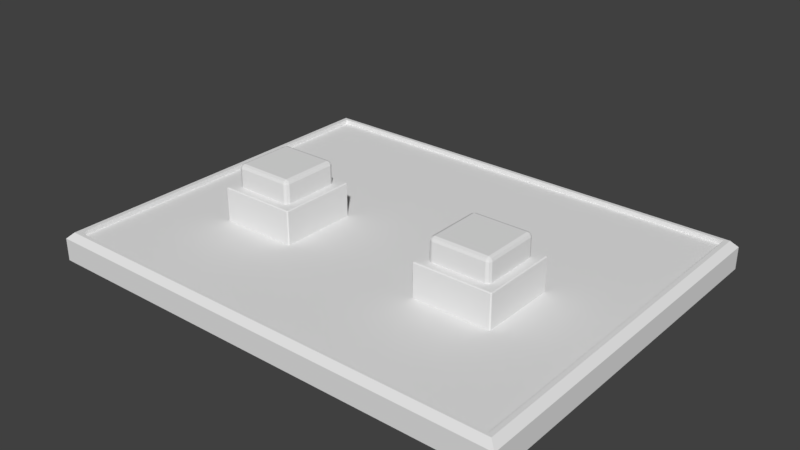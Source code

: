 # Source: HappyPanel.blend  (saved by Blender 2.79.0; exported with 4.5.12 LTS)
import bpy
from mathutils import Matrix  # noqa: F401  (used for matrix-valued properties, if any)

bpy.ops.wm.read_factory_settings(use_empty=True)
scene = bpy.context.scene
scene.name = 'Scene'

# ---- collections
col_collection_1 = bpy.data.collections.new('Collection 1'); scene.collection.children.link(col_collection_1)

# ---- world
world_world = bpy.data.worlds.new('World'); scene.world = world_world
world_world.color = (0.05088, 0.05088, 0.05088)
world_world.use_sun_shadow = False
world_world.sun_shadow_jitter_overblur = 0.0
world_world.cycles.sampling_method = 'MANUAL'

# ---- meshes
me_cube_005 = bpy.data.meshes.new('Cube.005')
me_cube_005.from_pydata([(-0.1655, -0.1655, -0.07746), (-0.1655, -0.1655, 0.07746), (-0.1655, 0.1655, -0.07746), (-0.1655, 0.1655, 0.07746), (0.1655, -0.1655, -0.07746), (0.1655, -0.1655, 0.07746), (0.1655, 0.1655, -0.07746), (0.1655, 0.1655, 0.07746)], [], [(0, 1, 3, 2), (2, 3, 7, 6), (6, 7, 5, 4), (4, 5, 1, 0), (2, 6, 4, 0), (7, 3, 1, 5)])
me_cube_005.use_remesh_preserve_volume = False
me_cube_005.use_remesh_preserve_attributes = False
me_cube_005.use_mirror_vertex_groups = False
me_cube_005.update()
me_cube_004 = bpy.data.meshes.new('Cube.004')
me_cube_004.from_pydata([(-0.1275, -0.1275, -0.05967), (-0.1275, -0.1275, 0.05967), (-0.1275, 0.1275, -0.05967), (-0.1275, 0.1275, 0.05967), (0.1275, -0.1275, -0.05967), (0.1275, -0.1275, 0.05967), (0.1275, 0.1275, -0.05967), (0.1275, 0.1275, 0.05967)], [], [(0, 1, 3, 2), (2, 3, 7, 6), (6, 7, 5, 4), (4, 5, 1, 0), (2, 6, 4, 0), (7, 3, 1, 5)])
me_cube_004.use_remesh_preserve_volume = False
me_cube_004.use_remesh_preserve_attributes = False
me_cube_004.use_mirror_vertex_groups = False
me_cube_004.update()
me_cube_003 = bpy.data.meshes.new('Cube.003')
me_cube_003.from_pydata([(-0.1275, -0.1275, -0.05967), (-0.1275, -0.1275, 0.05967), (-0.1275, 0.1275, -0.05967), (-0.1275, 0.1275, 0.05967), (0.1275, -0.1275, -0.05967), (0.1275, -0.1275, 0.05967), (0.1275, 0.1275, -0.05967), (0.1275, 0.1275, 0.05967)], [], [(0, 1, 3, 2), (2, 3, 7, 6), (6, 7, 5, 4), (4, 5, 1, 0), (2, 6, 4, 0), (7, 3, 1, 5)])
me_cube_003.use_remesh_preserve_volume = False
me_cube_003.use_remesh_preserve_attributes = False
me_cube_003.use_mirror_vertex_groups = False
me_cube_003.update()
me_cube_002 = bpy.data.meshes.new('Cube.002')
me_cube_002.from_pydata([(-0.1655, -0.1655, -0.07746), (-0.1655, -0.1655, 0.07746), (-0.1655, 0.1655, -0.07746), (-0.1655, 0.1655, 0.07746), (0.1655, -0.1655, -0.07746), (0.1655, -0.1655, 0.07746), (0.1655, 0.1655, -0.07746), (0.1655, 0.1655, 0.07746)], [], [(0, 1, 3, 2), (2, 3, 7, 6), (6, 7, 5, 4), (4, 5, 1, 0), (2, 6, 4, 0), (7, 3, 1, 5)])
me_cube_002.use_remesh_preserve_volume = False
me_cube_002.use_remesh_preserve_attributes = False
me_cube_002.use_mirror_vertex_groups = False
me_cube_002.update()
me_cube_001 = bpy.data.meshes.new('Cube.001')
me_cube_001.from_pydata([(-1.0, -0.7882, 0.004227), (-0.953, -0.7512, 0.1248), (-1.0, 0.7882, 0.004227), (-0.953, 0.7512, 0.1248), (1.0, -0.7882, 0.004227), (0.953, -0.7512, 0.1248), (1.0, 0.7882, 0.004227), (0.953, 0.7512, 0.1248), (-1.0, -0.7882, 0.09831), (-1.0, 0.7882, 0.09831), (1.0, 0.7882, 0.09831), (1.0, -0.7882, 0.09831), (-0.9721, -0.7662, 0.1248), (-0.9721, 0.7662, 0.1248), (0.9721, 0.7662, 0.1248), (0.9721, -0.7662, 0.1248), (-0.953, -0.7512, 0.1056), (-0.953, 0.7512, 0.1056), (0.953, 0.7512, 0.1056), (0.953, -0.7512, 0.1056)], [], [(0, 8, 9, 2), (2, 9, 10, 6), (6, 10, 11, 4), (4, 11, 8, 0), (2, 6, 4, 0), (1, 5, 19, 16), (12, 13, 9, 8), (13, 14, 10, 9), (14, 15, 11, 10), (15, 12, 8, 11), (1, 3, 13, 12), (3, 7, 14, 13), (7, 5, 15, 14), (5, 1, 12, 15), (18, 17, 16, 19), (7, 3, 17, 18), (5, 7, 18, 19), (3, 1, 16, 17)])
me_cube_001.use_remesh_preserve_volume = False
me_cube_001.use_remesh_preserve_attributes = False
me_cube_001.use_mirror_vertex_groups = False
me_cube_001.update()

# ---- objects
ob_cube_004 = bpy.data.objects.new('Cube.004', me_cube_005)
ob_cube_003 = bpy.data.objects.new('Cube.003', me_cube_004)
ob_cube_002 = bpy.data.objects.new('Cube.002', me_cube_003)
ob_cube_001 = bpy.data.objects.new('Cube.001', me_cube_002)
ob_cube = bpy.data.objects.new('Cube', me_cube_001)

# ---- transforms, parenting, visibility, modifiers, constraints
ob_cube_004.location = (-0.4628, -0.1286, 0.1704)
ob_cube_004.lineart.crease_threshold = 0.0
_m = ob_cube_004.modifiers.new('Bevel', 'BEVEL')
_m.width = 0.004
_m.width_pct = 0.004
_m.limit_method = 'NONE'
_m.spread = 0.0
ob_cube_003.location = (-0.4628, -0.1286, 0.2842)
ob_cube_003.lineart.crease_threshold = 0.0
_m = ob_cube_003.modifiers.new('Bevel', 'BEVEL')
_m.width = 0.016
_m.width_pct = 0.016
_m.segments = 2
_m.limit_method = 'NONE'
_m.spread = 0.0
ob_cube_002.location = (0.4629, -0.1286, 0.2842)
ob_cube_002.lineart.crease_threshold = 0.0
_m = ob_cube_002.modifiers.new('Bevel', 'BEVEL')
_m.width = 0.016
_m.width_pct = 0.016
_m.segments = 2
_m.limit_method = 'NONE'
_m.spread = 0.0
ob_cube_001.location = (0.4629, -0.1286, 0.1704)
ob_cube_001.lineart.crease_threshold = 0.0
_m = ob_cube_001.modifiers.new('Bevel', 'BEVEL')
_m.width = 0.004
_m.width_pct = 0.004
_m.limit_method = 'NONE'
_m.spread = 0.0
ob_cube.location = (0.0, 0.0, 0.0)
ob_cube.lineart.crease_threshold = 0.0

# ---- collection membership
col_collection_1.objects.link(ob_cube_004)
col_collection_1.objects.link(ob_cube_003)
col_collection_1.objects.link(ob_cube_002)
col_collection_1.objects.link(ob_cube_001)
col_collection_1.objects.link(ob_cube)

# ---- scene / render settings (as saved in the file)
scene.frame_start = 1; scene.frame_end = 250; scene.frame_set(1)
scene.render.engine = 'BLENDER_EEVEE_NEXT'
scene.render.resolution_percentage = 50
scene.render.dither_intensity = 0.0
scene.cycles.use_denoising = False
scene.cycles.samples = 128
scene.cycles.sampling_pattern = 'TABULATED_SOBOL'
scene.cycles.use_adaptive_sampling = False
scene.cycles.use_light_tree = False
scene.cycles.blur_glossy = 0.0
scene.cycles.sample_clamp_indirect = 0.0
scene.view_settings.view_transform = 'Standard'
bpy.context.view_layer.update()

# ---- added for rendering (the .blend has no active camera and no usable light): camera, sun
cam_auto = bpy.data.cameras.new('AutoCamera')
cam_auto.lens = 50.0
cam_auto.sensor_width = 36.0
cam_auto.clip_end = 1000.0
ob_auto_camera = bpy.data.objects.new('AutoCamera', cam_auto)
scene.collection.objects.link(ob_auto_camera)
ob_auto_camera.location = (2.37702, -2.85242, 2.07566)
ob_auto_camera.rotation_euler = (1.09748, -7.21219e-08, 0.694738)
scene.camera = ob_auto_camera
light_auto_sun = bpy.data.lights.new('AutoSun', 'SUN')
light_auto_sun.energy = 3.0
light_auto_sun.angle = 0.0523599
ob_auto_sun = bpy.data.objects.new('AutoSun', light_auto_sun)
scene.collection.objects.link(ob_auto_sun)
ob_auto_sun.rotation_euler = (0.872665, 0.174533, 0.523599)
bpy.context.view_layer.update()
